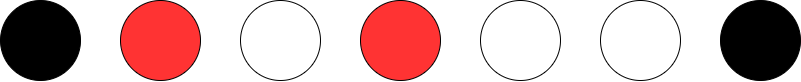

The diagram above was exported from draw.io. Its source (the exported page's mxGraphModel, read from the mxfile embedded in the PNG):
<mxGraphModel dx="1165" dy="706" grid="1" gridSize="10" guides="1" tooltips="1" connect="1" arrows="1" fold="1" page="1" pageScale="1" pageWidth="850" pageHeight="1100" math="0" shadow="0">
  <root>
    <mxCell id="0" />
    <mxCell id="1" parent="0" />
    <mxCell id="95fChzY-vhdMlGsJ6Nci-1" value="" style="ellipse;whiteSpace=wrap;html=1;aspect=fixed;fillColor=#000000;" vertex="1" parent="1">
      <mxGeometry y="280" width="80" height="80" as="geometry" />
    </mxCell>
    <mxCell id="95fChzY-vhdMlGsJ6Nci-2" value="" style="ellipse;whiteSpace=wrap;html=1;aspect=fixed;fillColor=#FF3333;" vertex="1" parent="1">
      <mxGeometry x="120" y="280" width="80" height="80" as="geometry" />
    </mxCell>
    <mxCell id="95fChzY-vhdMlGsJ6Nci-3" value="" style="ellipse;whiteSpace=wrap;html=1;aspect=fixed;" vertex="1" parent="1">
      <mxGeometry x="240" y="280" width="80" height="80" as="geometry" />
    </mxCell>
    <mxCell id="95fChzY-vhdMlGsJ6Nci-4" value="" style="ellipse;whiteSpace=wrap;html=1;aspect=fixed;fillColor=#FF3333;" vertex="1" parent="1">
      <mxGeometry x="360" y="280" width="80" height="80" as="geometry" />
    </mxCell>
    <mxCell id="95fChzY-vhdMlGsJ6Nci-5" value="" style="ellipse;whiteSpace=wrap;html=1;aspect=fixed;" vertex="1" parent="1">
      <mxGeometry x="480" y="280" width="80" height="80" as="geometry" />
    </mxCell>
    <mxCell id="95fChzY-vhdMlGsJ6Nci-6" value="" style="ellipse;whiteSpace=wrap;html=1;aspect=fixed;" vertex="1" parent="1">
      <mxGeometry x="600" y="280" width="80" height="80" as="geometry" />
    </mxCell>
    <mxCell id="95fChzY-vhdMlGsJ6Nci-7" value="" style="ellipse;whiteSpace=wrap;html=1;aspect=fixed;strokeColor=#000000;fillColor=#000000;" vertex="1" parent="1">
      <mxGeometry x="720" y="280" width="80" height="80" as="geometry" />
    </mxCell>
  </root>
</mxGraphModel>